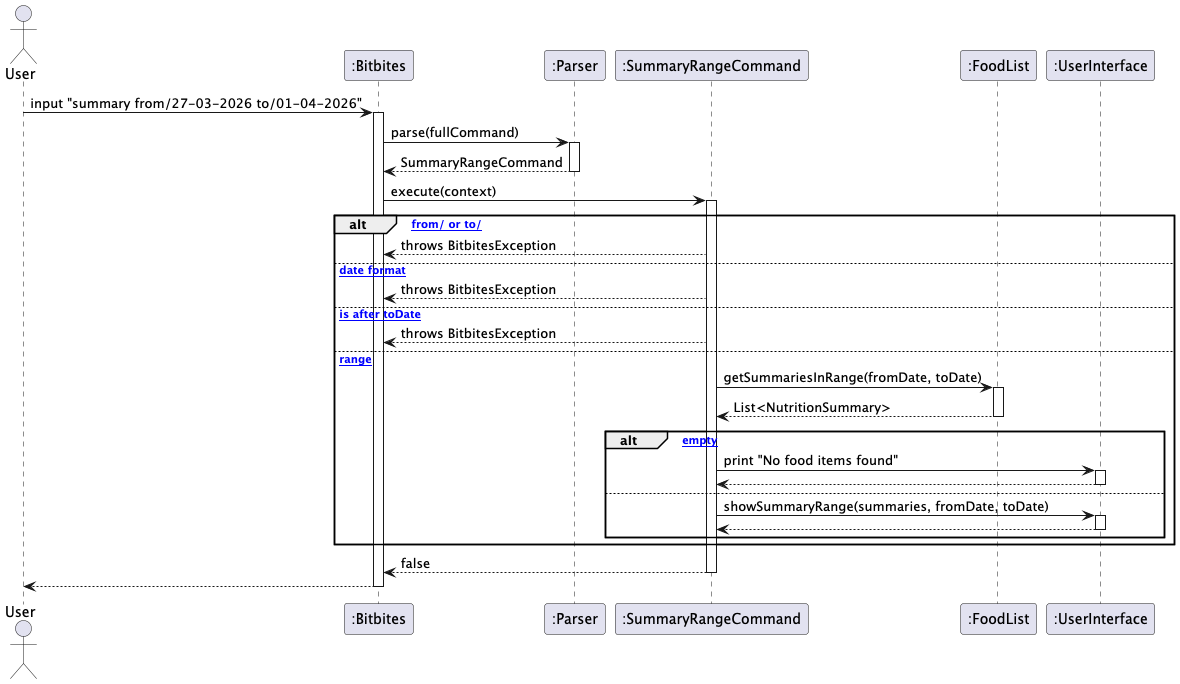

The diagram above was rendered by PlantUML. Its source (embedded in the PNG):
@startuml
actor User
participant ":Bitbites" as Bitbites
participant ":Parser" as Parser
participant ":SummaryRangeCommand" as SummaryRangeCommand
participant ":FoodList" as FoodList
participant ":UserInterface" as UI

User -> Bitbites : input "summary from/27-03-2026 to/01-04-2026"
activate Bitbites

Bitbites -> Parser : parse(fullCommand)
activate Parser
Parser --> Bitbites : SummaryRangeCommand
deactivate Parser

Bitbites -> SummaryRangeCommand : execute(context)
activate SummaryRangeCommand

alt [missing from/ or to/]
  SummaryRangeCommand --> Bitbites : throws BitbitesException
else [invalid date format]
  SummaryRangeCommand --> Bitbites : throws BitbitesException
else [fromDate is after toDate]
  SummaryRangeCommand --> Bitbites : throws BitbitesException
else [valid range]
  SummaryRangeCommand -> FoodList : getSummariesInRange(fromDate, toDate)
  activate FoodList
  FoodList --> SummaryRangeCommand : List<NutritionSummary>
  deactivate FoodList

  alt [summaries empty]
    SummaryRangeCommand -> UI : print "No food items found"
    activate UI
    UI --> SummaryRangeCommand
    deactivate UI
  else
    SummaryRangeCommand -> UI : showSummaryRange(summaries, fromDate, toDate)
    activate UI
    UI --> SummaryRangeCommand
    deactivate UI
  end
end

SummaryRangeCommand --> Bitbites : false
deactivate SummaryRangeCommand

Bitbites --> User
deactivate Bitbites
@enduml